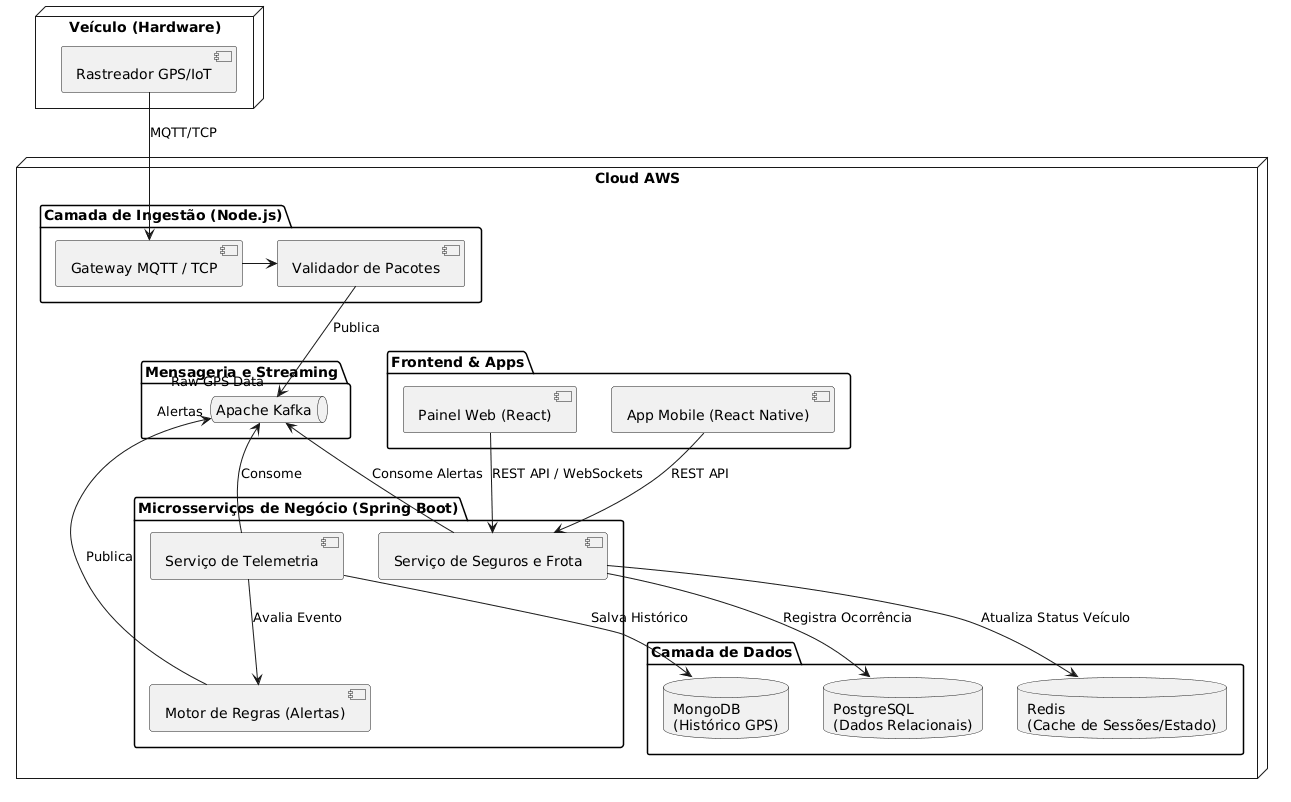

The diagram above was rendered by PlantUML. Its source (embedded in the PNG):
@startuml
!define RECTANGLE class

node "Veículo (Hardware)" {
  [Rastreador GPS/IoT] as IoT
}

node "Cloud AWS" {
  
  package "Camada de Ingestão (Node.js)" {
    [Gateway MQTT / TCP] as Gateway
    [Validador de Pacotes] as Validador
  }

  package "Mensageria e Streaming" {
    queue "Apache Kafka" as Kafka
  }

  package "Microsserviços de Negócio (Spring Boot)" {
    [Serviço de Telemetria] as Telemetria
    [Serviço de Seguros e Frota] as Seguros
    [Motor de Regras (Alertas)] as Regras
  }
  
  package "Camada de Dados" {
    database "PostgreSQL\n(Dados Relacionais)" as Postgres
    database "MongoDB\n(Histórico GPS)" as Mongo
    database "Redis\n(Cache de Sessões/Estado)" as Redis
  }
  
  package "Frontend & Apps" {
    [Painel Web (React)] as WebApp
    [App Mobile (React Native)] as MobileApp
  }

}

IoT --> Gateway : MQTT/TCP
Gateway -> Validador
Validador --> Kafka : Publica "Raw GPS Data"

Kafka <-- Telemetria : Consome
Telemetria --> Mongo : Salva Histórico
Telemetria --> Regras : Avalia Evento
Regras --> Kafka : Publica "Alertas"

Kafka <-- Seguros : Consome Alertas
Seguros --> Postgres : Registra Ocorrência
Seguros --> Redis : Atualiza Status Veículo

WebApp --> Seguros : REST API / WebSockets
MobileApp --> Seguros : REST API
@enduml